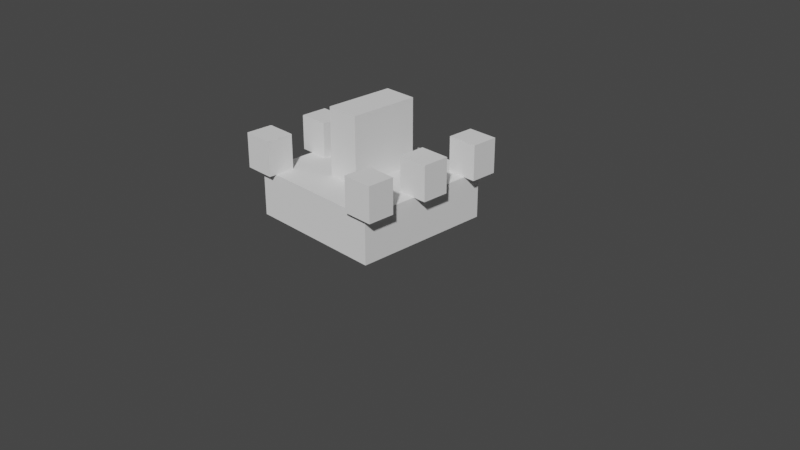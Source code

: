 # Source: TickEnemyModel.blend  (saved by Blender 2.92.15; exported with 4.5.12 LTS)
import bpy
from mathutils import Matrix  # noqa: F401  (used for matrix-valued properties, if any)

bpy.ops.wm.read_factory_settings(use_empty=True)
scene = bpy.context.scene
scene.name = 'Scene'

# ---- collections
col_collection = bpy.data.collections.new('Collection'); scene.collection.children.link(col_collection)

# ---- world
world_world = bpy.data.worlds.new('World'); scene.world = world_world
world_world.use_nodes = True; world_world.node_tree.nodes.clear()
_N = world_world.node_tree.nodes; _L = world_world.node_tree.links
n0 = _N.new('ShaderNodeOutputWorld'); n0.name = 'World Output'; n0.location = (300, 300)
n1 = _N.new('ShaderNodeBackground'); n1.name = 'Background'; n1.location = (10, 300)
n1.inputs[0].default_value = (0.05088, 0.05088, 0.05088, 1.0)
_L.new(n1.outputs[0], n0.inputs[0])
n0.is_active_output = True
world_world.color = (0.05088, 0.05088, 0.05088)
world_world.use_sun_shadow = False
world_world.sun_shadow_jitter_overblur = 0.0

# ---- cameras
cam_camera = bpy.data.cameras.new('Camera')
cam_camera.clip_end = 100.0
cam_camera.ortho_scale = 7.314

# ---- meshes
me_cube_003 = bpy.data.meshes.new('Cube.003')
me_cube_003.from_pydata([(-0.9019, -1.033, -0.2458), (-0.9019, -1.033, 0.2458), (-0.9019, 1.033, -0.2458), (-0.9019, 1.033, 0.2458), (0.9019, -1.033, -0.2458), (0.9019, -1.033, 0.2458), (0.9019, 1.033, -0.2458), (0.9019, 1.033, 0.2458)], [], [(0, 1, 3, 2), (2, 3, 7, 6), (6, 7, 5, 4), (4, 5, 1, 0), (2, 6, 4, 0), (7, 3, 1, 5)])
_uv = me_cube_003.uv_layers.new(name='UVMap')
_uv.uv.foreach_set('vector', [0.375, 0.0, 0.625, 0.0, 0.625, 0.25, 0.375, 0.25, 0.375, 0.25, 0.625, 0.25, 0.625, 0.5, 0.375, 0.5, 0.375, 0.5, 0.625, 0.5, 0.625, 0.75, 0.375, 0.75, 0.375, 0.75, 0.625, 0.75, 0.625, 1.0, 0.375, 1.0, 0.125, 0.5, 0.375, 0.5, 0.375, 0.75, 0.125, 0.75, 0.625, 0.5, 0.875, 0.5, 0.875, 0.75, 0.625, 0.75])
me_cube_003.use_remesh_fix_poles = True
me_cube_003.use_remesh_preserve_attributes = False
me_cube_003.use_mirror_vertex_groups = False
me_cube_003.update()
me_cube_004 = bpy.data.meshes.new('Cube.004')
me_cube_004.from_pydata([(-0.1974, -0.1991, -0.1842), (-0.1974, -0.1991, 0.1842), (-0.1974, 0.1991, -0.1842), (-0.1974, 0.1991, 0.1842), (0.1974, -0.1991, -0.1842), (0.1974, -0.1991, 0.1842), (0.1974, 0.1991, -0.1842), (0.1974, 0.1991, 0.1842)], [], [(0, 1, 3, 2), (2, 3, 7, 6), (6, 7, 5, 4), (4, 5, 1, 0), (2, 6, 4, 0), (7, 3, 1, 5)])
_uv = me_cube_004.uv_layers.new(name='UVMap')
_uv.uv.foreach_set('vector', [0.375, 0.0, 0.625, 0.0, 0.625, 0.25, 0.375, 0.25, 0.375, 0.25, 0.625, 0.25, 0.625, 0.5, 0.375, 0.5, 0.375, 0.5, 0.625, 0.5, 0.625, 0.75, 0.375, 0.75, 0.375, 0.75, 0.625, 0.75, 0.625, 1.0, 0.375, 1.0, 0.125, 0.5, 0.375, 0.5, 0.375, 0.75, 0.125, 0.75, 0.625, 0.5, 0.875, 0.5, 0.875, 0.75, 0.625, 0.75])
me_cube_004.use_remesh_fix_poles = True
me_cube_004.use_remesh_preserve_attributes = False
me_cube_004.use_mirror_vertex_groups = False
me_cube_004.update()
me_cube_006 = bpy.data.meshes.new('Cube.006')
me_cube_006.from_pydata([(-0.1974, -0.1991, -0.1842), (-0.1974, -0.1991, 0.1842), (-0.1974, 0.1991, -0.1842), (-0.1974, 0.1991, 0.1842), (0.1974, -0.1991, -0.1842), (0.1974, -0.1991, 0.1842), (0.1974, 0.1991, -0.1842), (0.1974, 0.1991, 0.1842)], [], [(0, 1, 3, 2), (2, 3, 7, 6), (6, 7, 5, 4), (4, 5, 1, 0), (2, 6, 4, 0), (7, 3, 1, 5)])
_uv = me_cube_006.uv_layers.new(name='UVMap')
_uv.uv.foreach_set('vector', [0.375, 0.0, 0.625, 0.0, 0.625, 0.25, 0.375, 0.25, 0.375, 0.25, 0.625, 0.25, 0.625, 0.5, 0.375, 0.5, 0.375, 0.5, 0.625, 0.5, 0.625, 0.75, 0.375, 0.75, 0.375, 0.75, 0.625, 0.75, 0.625, 1.0, 0.375, 1.0, 0.125, 0.5, 0.375, 0.5, 0.375, 0.75, 0.125, 0.75, 0.625, 0.5, 0.875, 0.5, 0.875, 0.75, 0.625, 0.75])
me_cube_006.use_remesh_fix_poles = True
me_cube_006.use_remesh_preserve_attributes = False
me_cube_006.use_mirror_vertex_groups = False
me_cube_006.update()
me_cube_008 = bpy.data.meshes.new('Cube.008')
me_cube_008.from_pydata([(-0.1974, -0.1991, -0.1842), (-0.1974, -0.1991, 0.1842), (-0.1974, 0.1991, -0.1842), (-0.1974, 0.1991, 0.1842), (0.1974, -0.1991, -0.1842), (0.1974, -0.1991, 0.1842), (0.1974, 0.1991, -0.1842), (0.1974, 0.1991, 0.1842)], [], [(0, 1, 3, 2), (2, 3, 7, 6), (6, 7, 5, 4), (4, 5, 1, 0), (2, 6, 4, 0), (7, 3, 1, 5)])
_uv = me_cube_008.uv_layers.new(name='UVMap')
_uv.uv.foreach_set('vector', [0.375, 0.0, 0.625, 0.0, 0.625, 0.25, 0.375, 0.25, 0.375, 0.25, 0.625, 0.25, 0.625, 0.5, 0.375, 0.5, 0.375, 0.5, 0.625, 0.5, 0.625, 0.75, 0.375, 0.75, 0.375, 0.75, 0.625, 0.75, 0.625, 1.0, 0.375, 1.0, 0.125, 0.5, 0.375, 0.5, 0.375, 0.75, 0.125, 0.75, 0.625, 0.5, 0.875, 0.5, 0.875, 0.75, 0.625, 0.75])
me_cube_008.use_remesh_fix_poles = True
me_cube_008.use_remesh_preserve_attributes = False
me_cube_008.use_mirror_vertex_groups = False
me_cube_008.update()
me_cube_009 = bpy.data.meshes.new('Cube.009')
me_cube_009.from_pydata([(-0.1974, -0.1991, -0.1842), (-0.1974, -0.1991, 0.1842), (-0.1974, 0.1991, -0.1842), (-0.1974, 0.1991, 0.1842), (0.1974, -0.1991, -0.1842), (0.1974, -0.1991, 0.1842), (0.1974, 0.1991, -0.1842), (0.1974, 0.1991, 0.1842)], [], [(0, 1, 3, 2), (2, 3, 7, 6), (6, 7, 5, 4), (4, 5, 1, 0), (2, 6, 4, 0), (7, 3, 1, 5)])
_uv = me_cube_009.uv_layers.new(name='UVMap')
_uv.uv.foreach_set('vector', [0.375, 0.0, 0.625, 0.0, 0.625, 0.25, 0.375, 0.25, 0.375, 0.25, 0.625, 0.25, 0.625, 0.5, 0.375, 0.5, 0.375, 0.5, 0.625, 0.5, 0.625, 0.75, 0.375, 0.75, 0.375, 0.75, 0.625, 0.75, 0.625, 1.0, 0.375, 1.0, 0.125, 0.5, 0.375, 0.5, 0.375, 0.75, 0.125, 0.75, 0.625, 0.5, 0.875, 0.5, 0.875, 0.75, 0.625, 0.75])
me_cube_009.use_remesh_fix_poles = True
me_cube_009.use_remesh_preserve_attributes = False
me_cube_009.use_mirror_vertex_groups = False
me_cube_009.update()
me_cube_010 = bpy.data.meshes.new('Cube.010')
me_cube_010.from_pydata([(-0.1974, -0.1991, -0.1842), (-0.1974, -0.1991, 0.1842), (-0.1974, 0.1991, -0.1842), (-0.1974, 0.1991, 0.1842), (0.1974, -0.1991, -0.1842), (0.1974, -0.1991, 0.1842), (0.1974, 0.1991, -0.1842), (0.1974, 0.1991, 0.1842)], [], [(0, 1, 3, 2), (2, 3, 7, 6), (6, 7, 5, 4), (4, 5, 1, 0), (2, 6, 4, 0), (7, 3, 1, 5)])
_uv = me_cube_010.uv_layers.new(name='UVMap')
_uv.uv.foreach_set('vector', [0.375, 0.0, 0.625, 0.0, 0.625, 0.25, 0.375, 0.25, 0.375, 0.25, 0.625, 0.25, 0.625, 0.5, 0.375, 0.5, 0.375, 0.5, 0.625, 0.5, 0.625, 0.75, 0.375, 0.75, 0.375, 0.75, 0.625, 0.75, 0.625, 1.0, 0.375, 1.0, 0.125, 0.5, 0.375, 0.5, 0.375, 0.75, 0.125, 0.75, 0.625, 0.5, 0.875, 0.5, 0.875, 0.75, 0.625, 0.75])
me_cube_010.use_remesh_fix_poles = True
me_cube_010.use_remesh_preserve_attributes = False
me_cube_010.use_mirror_vertex_groups = False
me_cube_010.update()
me_cube_011 = bpy.data.meshes.new('Cube.011')
me_cube_011.from_pydata([(-0.1974, -0.1991, -0.1842), (-0.1974, -0.1991, 0.1842), (-0.1974, 0.1991, -0.1842), (-0.1974, 0.1991, 0.1842), (0.1974, -0.1991, -0.1842), (0.1974, -0.1991, 0.1842), (0.1974, 0.1991, -0.1842), (0.1974, 0.1991, 0.1842)], [], [(0, 1, 3, 2), (2, 3, 7, 6), (6, 7, 5, 4), (4, 5, 1, 0), (2, 6, 4, 0), (7, 3, 1, 5)])
_uv = me_cube_011.uv_layers.new(name='UVMap')
_uv.uv.foreach_set('vector', [0.375, 0.0, 0.625, 0.0, 0.625, 0.25, 0.375, 0.25, 0.375, 0.25, 0.625, 0.25, 0.625, 0.5, 0.375, 0.5, 0.375, 0.5, 0.625, 0.5, 0.625, 0.75, 0.375, 0.75, 0.375, 0.75, 0.625, 0.75, 0.625, 1.0, 0.375, 1.0, 0.125, 0.5, 0.375, 0.5, 0.375, 0.75, 0.125, 0.75, 0.625, 0.5, 0.875, 0.5, 0.875, 0.75, 0.625, 0.75])
me_cube_011.use_remesh_fix_poles = True
me_cube_011.use_remesh_preserve_attributes = False
me_cube_011.use_mirror_vertex_groups = False
me_cube_011.update()
me_cube_012 = bpy.data.meshes.new('Cube.012')
me_cube_012.from_pydata([(-0.2173, -0.5164, -0.3539), (-0.2173, -0.5164, 0.3539), (-0.2173, 0.5164, -0.3539), (-0.2173, 0.5164, 0.3539), (0.2173, -0.5164, -0.3539), (0.2173, -0.5164, 0.3539), (0.2173, 0.5164, -0.3539), (0.2173, 0.5164, 0.3539)], [], [(0, 1, 3, 2), (2, 3, 7, 6), (6, 7, 5, 4), (4, 5, 1, 0), (2, 6, 4, 0), (7, 3, 1, 5)])
_uv = me_cube_012.uv_layers.new(name='UVMap')
_uv.uv.foreach_set('vector', [0.375, 0.0, 0.625, 0.0, 0.625, 0.25, 0.375, 0.25, 0.375, 0.25, 0.625, 0.25, 0.625, 0.5, 0.375, 0.5, 0.375, 0.5, 0.625, 0.5, 0.625, 0.75, 0.375, 0.75, 0.375, 0.75, 0.625, 0.75, 0.625, 1.0, 0.375, 1.0, 0.125, 0.5, 0.375, 0.5, 0.375, 0.75, 0.125, 0.75, 0.625, 0.5, 0.875, 0.5, 0.875, 0.75, 0.625, 0.75])
me_cube_012.use_remesh_fix_poles = True
me_cube_012.use_remesh_preserve_attributes = False
me_cube_012.use_mirror_vertex_groups = False
me_cube_012.update()

# ---- objects
ob_camera = bpy.data.objects.new('Camera', cam_camera)
ob_cube = bpy.data.objects.new('Cube', me_cube_003)
ob_cube_001 = bpy.data.objects.new('Cube.001', me_cube_004)
ob_cube_003 = bpy.data.objects.new('Cube.003', me_cube_006)
ob_cube_002 = bpy.data.objects.new('Cube.002', me_cube_008)
ob_cube_004 = bpy.data.objects.new('Cube.004', me_cube_009)
ob_cube_005 = bpy.data.objects.new('Cube.005', me_cube_010)
ob_cube_006 = bpy.data.objects.new('Cube.006', me_cube_011)
ob_cube_007 = bpy.data.objects.new('Cube.007', me_cube_012)

# ---- transforms, parenting, visibility, modifiers, constraints
ob_camera.location = (7.359, -6.926, 4.958)
ob_camera.rotation_euler = (1.109, 0.0, 0.8149)
ob_camera.lock_rotations_4d = False
ob_camera.empty_display_type = 'ARROWS'
ob_camera.color = (0.0, 0.0, 0.0, 0.0)
ob_camera.display_type = 'WIRE'
ob_camera.lineart.crease_threshold = 0.0
ob_cube.location = (-0.2723, -0.1319, 0.2375)
ob_cube.scale = (0.8431, 0.7361, 1.021)
ob_cube.lineart.crease_threshold = 0.0
ob_cube_001.location = (-0.9998, 0.5683, 0.6765)
ob_cube_001.scale = (0.8431, 0.7361, 1.021)
ob_cube_001.lineart.crease_threshold = 0.0
ob_cube_003.location = (-0.9998, -0.8243, 0.6765)
ob_cube_003.scale = (0.8431, 0.7361, 1.021)
ob_cube_003.lineart.crease_threshold = 0.0
ob_cube_002.location = (-0.9998, -0.1203, 0.6765)
ob_cube_002.scale = (0.8431, 0.7361, 1.021)
ob_cube_002.lineart.crease_threshold = 0.0
ob_cube_004.location = (0.4491, 0.5683, 0.6765)
ob_cube_004.scale = (0.8431, 0.7361, 1.021)
ob_cube_004.lineart.crease_threshold = 0.0
ob_cube_005.location = (0.4674, -0.1222, 0.6765)
ob_cube_005.scale = (0.8431, 0.7361, 1.021)
ob_cube_005.lineart.crease_threshold = 0.0
ob_cube_006.location = (0.4593, -0.8116, 0.6765)
ob_cube_006.scale = (0.8431, 0.7361, 1.021)
ob_cube_006.lineart.crease_threshold = 0.0
ob_cube_007.location = (-0.2668, -0.1147, 0.8497)
ob_cube_007.scale = (0.8431, 0.7361, 1.021)
ob_cube_007.lineart.crease_threshold = 0.0

# ---- collection membership
col_collection.objects.link(ob_camera)
col_collection.objects.link(ob_cube)
col_collection.objects.link(ob_cube_001)
col_collection.objects.link(ob_cube_003)
col_collection.objects.link(ob_cube_002)
col_collection.objects.link(ob_cube_004)
col_collection.objects.link(ob_cube_005)
col_collection.objects.link(ob_cube_006)
col_collection.objects.link(ob_cube_007)

# ---- scene / render settings (as saved in the file)
scene.camera = ob_camera
scene.frame_start = 1; scene.frame_end = 250; scene.frame_set(1)
scene.render.engine = 'BLENDER_EEVEE_NEXT'
scene.cycles.use_denoising = False
scene.cycles.samples = 128
scene.cycles.sampling_pattern = 'TABULATED_SOBOL'
scene.cycles.use_adaptive_sampling = False
scene.cycles.use_light_tree = False
scene.view_settings.view_transform = 'Filmic'
bpy.context.view_layer.update()

# ---- added for rendering (the .blend has no usable light): sun
light_auto_sun = bpy.data.lights.new('AutoSun', 'SUN')
light_auto_sun.energy = 3.0
light_auto_sun.angle = 0.0523599
ob_auto_sun = bpy.data.objects.new('AutoSun', light_auto_sun)
scene.collection.objects.link(ob_auto_sun)
ob_auto_sun.rotation_euler = (0.872665, 0.174533, 0.523599)
bpy.context.view_layer.update()
